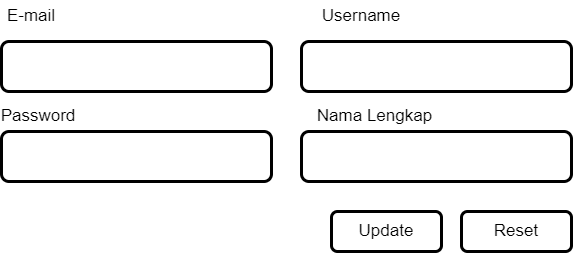

The diagram above was exported from draw.io. Its source (the exported page's mxGraphModel, read from the mxfile embedded in the PNG):
<mxGraphModel dx="1422" dy="729" grid="1" gridSize="10" guides="1" tooltips="1" connect="1" arrows="1" fold="1" page="1" pageScale="1" pageWidth="1169" pageHeight="827" math="0" shadow="0">
  <root>
    <mxCell id="0" />
    <mxCell id="1" parent="0" />
    <mxCell id="XWHMfNOU3232TlTxyvhs-1" value="" style="rounded=1;whiteSpace=wrap;html=1;strokeWidth=3;" vertex="1" parent="1">
      <mxGeometry x="40" y="160" width="270" height="50" as="geometry" />
    </mxCell>
    <mxCell id="XWHMfNOU3232TlTxyvhs-2" value="" style="rounded=1;whiteSpace=wrap;html=1;strokeWidth=3;" vertex="1" parent="1">
      <mxGeometry x="40" y="250" width="270" height="50" as="geometry" />
    </mxCell>
    <mxCell id="XWHMfNOU3232TlTxyvhs-3" value="&lt;font style=&quot;font-size: 17px;&quot;&gt;E-mail&lt;/font&gt;" style="text;html=1;strokeColor=none;fillColor=none;align=center;verticalAlign=middle;whiteSpace=wrap;rounded=0;strokeWidth=3;" vertex="1" parent="1">
      <mxGeometry x="40" y="120" width="60" height="30" as="geometry" />
    </mxCell>
    <mxCell id="XWHMfNOU3232TlTxyvhs-4" value="&lt;span style=&quot;font-size: 17px;&quot;&gt;Password&lt;/span&gt;" style="text;html=1;strokeColor=none;fillColor=none;align=center;verticalAlign=middle;whiteSpace=wrap;rounded=0;strokeWidth=3;" vertex="1" parent="1">
      <mxGeometry x="47" y="220" width="60" height="30" as="geometry" />
    </mxCell>
    <mxCell id="XWHMfNOU3232TlTxyvhs-5" value="" style="rounded=1;whiteSpace=wrap;html=1;strokeWidth=3;" vertex="1" parent="1">
      <mxGeometry x="340" y="160" width="270" height="50" as="geometry" />
    </mxCell>
    <mxCell id="XWHMfNOU3232TlTxyvhs-6" value="" style="rounded=1;whiteSpace=wrap;html=1;strokeWidth=3;" vertex="1" parent="1">
      <mxGeometry x="340" y="250" width="270" height="50" as="geometry" />
    </mxCell>
    <mxCell id="XWHMfNOU3232TlTxyvhs-7" value="&lt;span style=&quot;font-size: 17px;&quot;&gt;Username&lt;/span&gt;" style="text;html=1;strokeColor=none;fillColor=none;align=center;verticalAlign=middle;whiteSpace=wrap;rounded=0;strokeWidth=3;" vertex="1" parent="1">
      <mxGeometry x="370" y="120" width="60" height="30" as="geometry" />
    </mxCell>
    <mxCell id="XWHMfNOU3232TlTxyvhs-8" value="&lt;span style=&quot;font-size: 17px;&quot;&gt;Nama Lengkap&lt;/span&gt;" style="text;html=1;strokeColor=none;fillColor=none;align=center;verticalAlign=middle;whiteSpace=wrap;rounded=0;strokeWidth=3;" vertex="1" parent="1">
      <mxGeometry x="347" y="220" width="133" height="30" as="geometry" />
    </mxCell>
    <mxCell id="XWHMfNOU3232TlTxyvhs-9" value="" style="rounded=1;whiteSpace=wrap;html=1;strokeWidth=3;fontSize=17;" vertex="1" parent="1">
      <mxGeometry x="370" y="330" width="110" height="40" as="geometry" />
    </mxCell>
    <mxCell id="XWHMfNOU3232TlTxyvhs-10" value="" style="rounded=1;whiteSpace=wrap;html=1;strokeWidth=3;fontSize=17;" vertex="1" parent="1">
      <mxGeometry x="500" y="330" width="110" height="40" as="geometry" />
    </mxCell>
    <mxCell id="XWHMfNOU3232TlTxyvhs-11" value="Update" style="text;html=1;strokeColor=none;fillColor=none;align=center;verticalAlign=middle;whiteSpace=wrap;rounded=0;strokeWidth=3;fontSize=17;" vertex="1" parent="1">
      <mxGeometry x="395" y="335" width="60" height="30" as="geometry" />
    </mxCell>
    <mxCell id="XWHMfNOU3232TlTxyvhs-12" value="Reset" style="text;html=1;strokeColor=none;fillColor=none;align=center;verticalAlign=middle;whiteSpace=wrap;rounded=0;strokeWidth=3;fontSize=17;" vertex="1" parent="1">
      <mxGeometry x="525" y="335" width="60" height="30" as="geometry" />
    </mxCell>
  </root>
</mxGraphModel>